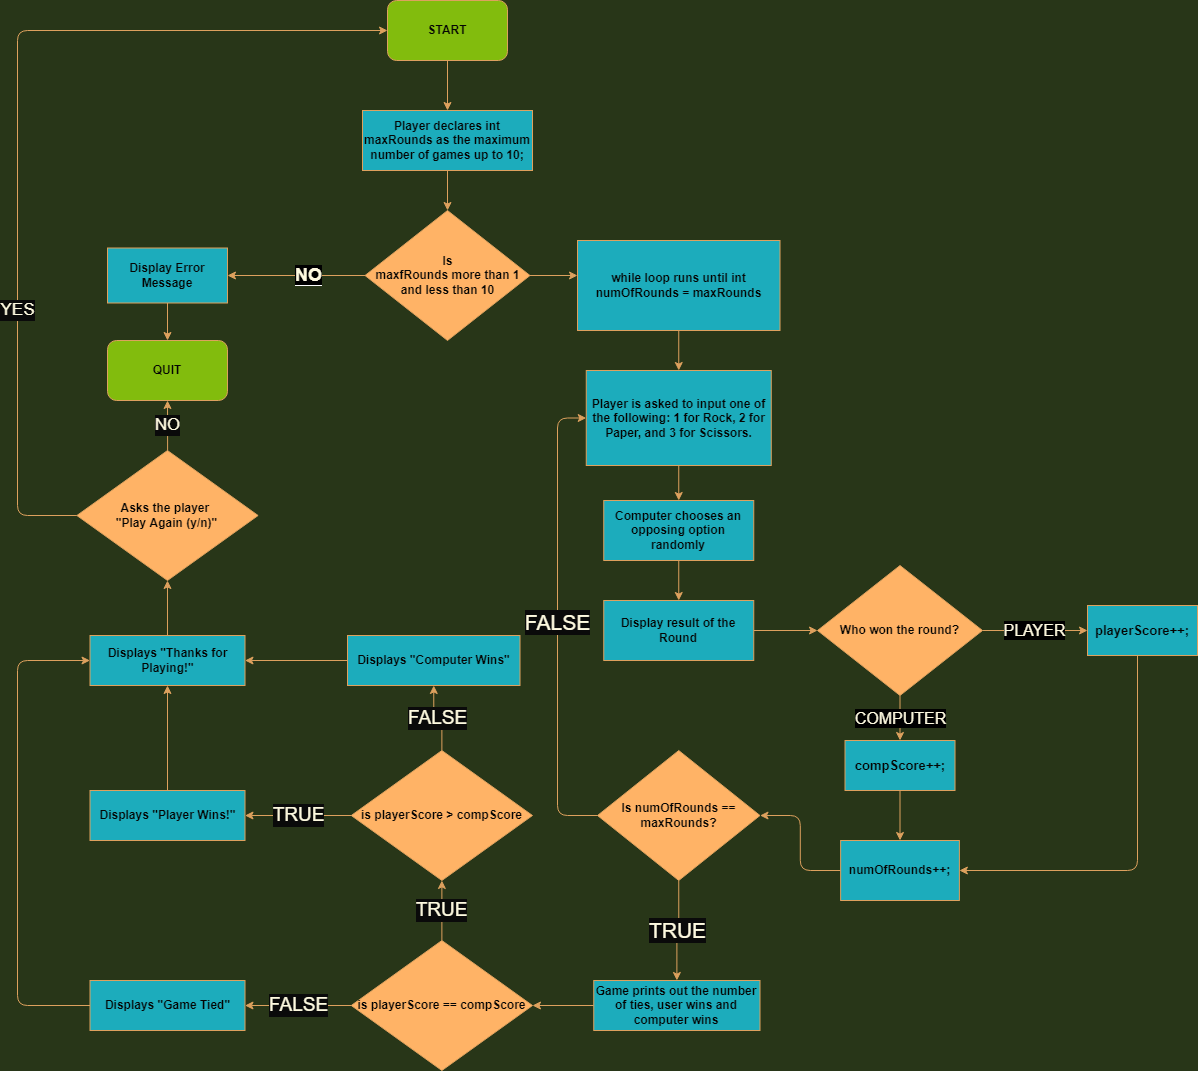

The diagram above was exported from draw.io. Its source (the exported page's mxGraphModel, read from the mxfile embedded in the PNG):
<mxGraphModel dx="780" dy="1144" grid="1" gridSize="10" guides="1" tooltips="1" connect="1" arrows="1" fold="1" page="1" pageScale="10" pageWidth="827" pageHeight="1169" background="#283618" math="0" shadow="0">
  <root>
    <mxCell id="WIyWlLk6GJQsqaUBKTNV-0" />
    <mxCell id="WIyWlLk6GJQsqaUBKTNV-1" parent="WIyWlLk6GJQsqaUBKTNV-0" />
    <mxCell id="PifztxZ9qNnHTtNpJcos-2" style="edgeStyle=orthogonalEdgeStyle;curved=0;rounded=1;sketch=0;orthogonalLoop=1;jettySize=auto;html=1;exitX=0.5;exitY=1;exitDx=0;exitDy=0;entryX=0.5;entryY=0;entryDx=0;entryDy=0;fontColor=#FEFAE0;strokeColor=#DDA15E;fillColor=#BC6C25;" edge="1" parent="WIyWlLk6GJQsqaUBKTNV-1" source="PifztxZ9qNnHTtNpJcos-0" target="PifztxZ9qNnHTtNpJcos-1">
      <mxGeometry relative="1" as="geometry" />
    </mxCell>
    <mxCell id="PifztxZ9qNnHTtNpJcos-0" value="START" style="rounded=1;whiteSpace=wrap;html=1;fillColor=#82BC0D;strokeColor=#DDA15E;fontColor=#050504;fontStyle=1" vertex="1" parent="WIyWlLk6GJQsqaUBKTNV-1">
      <mxGeometry x="690.01" y="50" width="120" height="60" as="geometry" />
    </mxCell>
    <mxCell id="PifztxZ9qNnHTtNpJcos-4" style="edgeStyle=orthogonalEdgeStyle;curved=0;rounded=1;sketch=0;orthogonalLoop=1;jettySize=auto;html=1;exitX=0.5;exitY=1;exitDx=0;exitDy=0;entryX=0.5;entryY=0;entryDx=0;entryDy=0;fontColor=#FEFAE0;strokeColor=#DDA15E;fillColor=#BC6C25;" edge="1" parent="WIyWlLk6GJQsqaUBKTNV-1" source="PifztxZ9qNnHTtNpJcos-1" target="PifztxZ9qNnHTtNpJcos-3">
      <mxGeometry relative="1" as="geometry" />
    </mxCell>
    <mxCell id="PifztxZ9qNnHTtNpJcos-1" value="Player declares int maxRounds as the maximum number of games up to 10;" style="rounded=0;whiteSpace=wrap;html=1;sketch=0;fontColor=#050504;strokeColor=#DDA15E;fillColor=#1CACBC;fontStyle=1" vertex="1" parent="WIyWlLk6GJQsqaUBKTNV-1">
      <mxGeometry x="665" y="160" width="170" height="60" as="geometry" />
    </mxCell>
    <mxCell id="PifztxZ9qNnHTtNpJcos-13" style="edgeStyle=orthogonalEdgeStyle;curved=0;rounded=1;sketch=0;orthogonalLoop=1;jettySize=auto;html=1;exitX=0;exitY=0.5;exitDx=0;exitDy=0;fontColor=#FEFAE0;strokeColor=#DDA15E;fillColor=#BC6C25;entryX=1;entryY=0.5;entryDx=0;entryDy=0;" edge="1" parent="WIyWlLk6GJQsqaUBKTNV-1" source="PifztxZ9qNnHTtNpJcos-3" target="PifztxZ9qNnHTtNpJcos-6">
      <mxGeometry relative="1" as="geometry">
        <mxPoint x="540" y="405" as="targetPoint" />
      </mxGeometry>
    </mxCell>
    <mxCell id="PifztxZ9qNnHTtNpJcos-14" value="&lt;span style=&quot;background-color: rgb(0, 0, 0); font-size: 18px;&quot;&gt;NO&lt;/span&gt;" style="edgeLabel;html=1;align=center;verticalAlign=middle;resizable=0;points=[];fontColor=#FEFAE0;fontStyle=1;fontSize=18;" vertex="1" connectable="0" parent="PifztxZ9qNnHTtNpJcos-13">
      <mxGeometry x="-0.1721" y="-1" relative="1" as="geometry">
        <mxPoint as="offset" />
      </mxGeometry>
    </mxCell>
    <mxCell id="PifztxZ9qNnHTtNpJcos-45" style="edgeStyle=orthogonalEdgeStyle;curved=0;rounded=1;sketch=0;orthogonalLoop=1;jettySize=auto;html=1;entryX=0;entryY=0.389;entryDx=0;entryDy=0;entryPerimeter=0;fontSize=18;fontColor=#FEFAE0;strokeColor=#DDA15E;fillColor=#BC6C25;" edge="1" parent="WIyWlLk6GJQsqaUBKTNV-1" source="PifztxZ9qNnHTtNpJcos-3" target="PifztxZ9qNnHTtNpJcos-33">
      <mxGeometry relative="1" as="geometry" />
    </mxCell>
    <mxCell id="PifztxZ9qNnHTtNpJcos-3" value="Is&lt;br&gt;maxfRounds more than 1&lt;br&gt;and less than 10" style="rhombus;whiteSpace=wrap;html=1;rounded=0;sketch=0;fontColor=#050504;strokeColor=#DDA15E;fillColor=#FFB366;fontStyle=1" vertex="1" parent="WIyWlLk6GJQsqaUBKTNV-1">
      <mxGeometry x="667.51" y="260" width="165" height="130" as="geometry" />
    </mxCell>
    <mxCell id="PifztxZ9qNnHTtNpJcos-16" style="edgeStyle=orthogonalEdgeStyle;curved=0;rounded=1;sketch=0;orthogonalLoop=1;jettySize=auto;html=1;exitX=0.5;exitY=1;exitDx=0;exitDy=0;entryX=0.5;entryY=0;entryDx=0;entryDy=0;fontSize=18;fontColor=#FEFAE0;strokeColor=#DDA15E;fillColor=#BC6C25;" edge="1" parent="WIyWlLk6GJQsqaUBKTNV-1" source="PifztxZ9qNnHTtNpJcos-6" target="PifztxZ9qNnHTtNpJcos-17">
      <mxGeometry relative="1" as="geometry">
        <mxPoint x="500" y="470" as="targetPoint" />
        <Array as="points" />
      </mxGeometry>
    </mxCell>
    <mxCell id="PifztxZ9qNnHTtNpJcos-6" value="Display Error Message" style="rounded=0;whiteSpace=wrap;html=1;sketch=0;fontColor=#050504;strokeColor=#DDA15E;fillColor=#1CACBC;fontStyle=1" vertex="1" parent="WIyWlLk6GJQsqaUBKTNV-1">
      <mxGeometry x="410" y="297.5" width="120" height="55" as="geometry" />
    </mxCell>
    <mxCell id="PifztxZ9qNnHTtNpJcos-17" value="QUIT" style="rounded=1;whiteSpace=wrap;html=1;fillColor=#82BC0D;strokeColor=#DDA15E;fontColor=#050504;fontStyle=1" vertex="1" parent="WIyWlLk6GJQsqaUBKTNV-1">
      <mxGeometry x="410" y="390" width="120" height="60" as="geometry" />
    </mxCell>
    <mxCell id="PifztxZ9qNnHTtNpJcos-38" style="edgeStyle=orthogonalEdgeStyle;curved=0;rounded=1;sketch=0;orthogonalLoop=1;jettySize=auto;html=1;exitX=0.5;exitY=1;exitDx=0;exitDy=0;entryX=0.5;entryY=0;entryDx=0;entryDy=0;fontSize=18;fontColor=#FEFAE0;strokeColor=#DDA15E;fillColor=#BC6C25;" edge="1" parent="WIyWlLk6GJQsqaUBKTNV-1" source="PifztxZ9qNnHTtNpJcos-22" target="PifztxZ9qNnHTtNpJcos-25">
      <mxGeometry relative="1" as="geometry" />
    </mxCell>
    <mxCell id="PifztxZ9qNnHTtNpJcos-22" value="Player is asked to input one of the following: 1 for Rock, 2 for Paper, and 3 for Scissors." style="rounded=0;whiteSpace=wrap;html=1;sketch=0;fontColor=#050504;strokeColor=#DDA15E;fillColor=#1CACBC;fontStyle=1" vertex="1" parent="WIyWlLk6GJQsqaUBKTNV-1">
      <mxGeometry x="888.76" y="420" width="185" height="95" as="geometry" />
    </mxCell>
    <mxCell id="PifztxZ9qNnHTtNpJcos-39" style="edgeStyle=orthogonalEdgeStyle;curved=0;rounded=1;sketch=0;orthogonalLoop=1;jettySize=auto;html=1;exitX=0.5;exitY=1;exitDx=0;exitDy=0;entryX=0.5;entryY=0;entryDx=0;entryDy=0;fontSize=18;fontColor=#FEFAE0;strokeColor=#DDA15E;fillColor=#BC6C25;" edge="1" parent="WIyWlLk6GJQsqaUBKTNV-1" source="PifztxZ9qNnHTtNpJcos-25" target="PifztxZ9qNnHTtNpJcos-27">
      <mxGeometry relative="1" as="geometry" />
    </mxCell>
    <mxCell id="PifztxZ9qNnHTtNpJcos-25" value="Computer chooses an opposing option randomly" style="rounded=0;whiteSpace=wrap;html=1;sketch=0;fontColor=#050504;strokeColor=#DDA15E;fillColor=#1CACBC;fontStyle=1" vertex="1" parent="WIyWlLk6GJQsqaUBKTNV-1">
      <mxGeometry x="906.25" y="550" width="150" height="60" as="geometry" />
    </mxCell>
    <mxCell id="PifztxZ9qNnHTtNpJcos-44" value="" style="edgeStyle=orthogonalEdgeStyle;curved=0;rounded=1;sketch=0;orthogonalLoop=1;jettySize=auto;html=1;fontSize=18;fontColor=#FEFAE0;strokeColor=#DDA15E;fillColor=#BC6C25;" edge="1" parent="WIyWlLk6GJQsqaUBKTNV-1" source="PifztxZ9qNnHTtNpJcos-27" target="PifztxZ9qNnHTtNpJcos-42">
      <mxGeometry relative="1" as="geometry" />
    </mxCell>
    <mxCell id="PifztxZ9qNnHTtNpJcos-27" value="Display result of the Round" style="rounded=0;whiteSpace=wrap;html=1;sketch=0;fontColor=#050504;strokeColor=#DDA15E;fillColor=#1CACBC;fontStyle=1" vertex="1" parent="WIyWlLk6GJQsqaUBKTNV-1">
      <mxGeometry x="906.25" y="650" width="150" height="60" as="geometry" />
    </mxCell>
    <mxCell id="PifztxZ9qNnHTtNpJcos-29" value="Is numOfRounds == maxRounds?" style="rhombus;whiteSpace=wrap;html=1;rounded=0;sketch=0;fontColor=#050504;strokeColor=#DDA15E;fillColor=#FFB366;fontStyle=1" vertex="1" parent="WIyWlLk6GJQsqaUBKTNV-1">
      <mxGeometry x="900.01" y="800" width="162.5" height="130" as="geometry" />
    </mxCell>
    <mxCell id="PifztxZ9qNnHTtNpJcos-35" style="edgeStyle=orthogonalEdgeStyle;curved=0;rounded=1;sketch=0;orthogonalLoop=1;jettySize=auto;html=1;exitX=0.5;exitY=1;exitDx=0;exitDy=0;entryX=0.5;entryY=0;entryDx=0;entryDy=0;fontSize=18;fontColor=#FEFAE0;strokeColor=#DDA15E;fillColor=#BC6C25;" edge="1" parent="WIyWlLk6GJQsqaUBKTNV-1" source="PifztxZ9qNnHTtNpJcos-33" target="PifztxZ9qNnHTtNpJcos-22">
      <mxGeometry relative="1" as="geometry" />
    </mxCell>
    <mxCell id="PifztxZ9qNnHTtNpJcos-33" value="while loop runs until int numOfRounds = maxRounds" style="rounded=0;whiteSpace=wrap;html=1;sketch=0;fontColor=#050504;strokeColor=#DDA15E;fillColor=#1CACBC;fontStyle=1" vertex="1" parent="WIyWlLk6GJQsqaUBKTNV-1">
      <mxGeometry x="880.01" y="290" width="202.5" height="90" as="geometry" />
    </mxCell>
    <mxCell id="PifztxZ9qNnHTtNpJcos-57" value="COMPUTER" style="edgeStyle=orthogonalEdgeStyle;curved=0;rounded=1;sketch=0;orthogonalLoop=1;jettySize=auto;html=1;exitX=0.5;exitY=1;exitDx=0;exitDy=0;entryX=0.5;entryY=0;entryDx=0;entryDy=0;labelBackgroundColor=#000000;fontSize=16;fontColor=#FEFAE0;strokeColor=#DDA15E;fillColor=#BC6C25;" edge="1" parent="WIyWlLk6GJQsqaUBKTNV-1" source="PifztxZ9qNnHTtNpJcos-42" target="PifztxZ9qNnHTtNpJcos-47">
      <mxGeometry relative="1" as="geometry" />
    </mxCell>
    <mxCell id="PifztxZ9qNnHTtNpJcos-58" value="PLAYER" style="edgeStyle=orthogonalEdgeStyle;curved=0;rounded=1;sketch=0;orthogonalLoop=1;jettySize=auto;html=1;exitX=1;exitY=0.5;exitDx=0;exitDy=0;labelBackgroundColor=#000000;fontSize=16;fontColor=#FEFAE0;strokeColor=#DDA15E;fillColor=#BC6C25;" edge="1" parent="WIyWlLk6GJQsqaUBKTNV-1" source="PifztxZ9qNnHTtNpJcos-42" target="PifztxZ9qNnHTtNpJcos-46">
      <mxGeometry relative="1" as="geometry" />
    </mxCell>
    <mxCell id="PifztxZ9qNnHTtNpJcos-42" value="Who won the round?" style="rhombus;whiteSpace=wrap;html=1;rounded=0;sketch=0;fontColor=#050504;strokeColor=#DDA15E;fillColor=#FFB366;fontStyle=1" vertex="1" parent="WIyWlLk6GJQsqaUBKTNV-1">
      <mxGeometry x="1120.01" y="615" width="165" height="130" as="geometry" />
    </mxCell>
    <mxCell id="PifztxZ9qNnHTtNpJcos-79" style="edgeStyle=orthogonalEdgeStyle;curved=0;rounded=1;sketch=0;orthogonalLoop=1;jettySize=auto;html=1;entryX=1;entryY=0.5;entryDx=0;entryDy=0;labelBackgroundColor=#0A0A0A;fontSize=21;fontColor=#FEFAE0;strokeColor=#DDA15E;fillColor=#BC6C25;" edge="1" parent="WIyWlLk6GJQsqaUBKTNV-1" source="PifztxZ9qNnHTtNpJcos-46" target="PifztxZ9qNnHTtNpJcos-51">
      <mxGeometry relative="1" as="geometry">
        <Array as="points">
          <mxPoint x="1440" y="920" />
        </Array>
      </mxGeometry>
    </mxCell>
    <mxCell id="PifztxZ9qNnHTtNpJcos-46" value="playerScore++;" style="rounded=0;whiteSpace=wrap;html=1;sketch=0;fontColor=#050504;strokeColor=#DDA15E;fillColor=#1CACBC;fontSize=13;fontStyle=1" vertex="1" parent="WIyWlLk6GJQsqaUBKTNV-1">
      <mxGeometry x="1390" y="655" width="110" height="50" as="geometry" />
    </mxCell>
    <mxCell id="PifztxZ9qNnHTtNpJcos-78" style="edgeStyle=orthogonalEdgeStyle;curved=0;rounded=1;sketch=0;orthogonalLoop=1;jettySize=auto;html=1;entryX=0.5;entryY=0;entryDx=0;entryDy=0;labelBackgroundColor=#0A0A0A;fontSize=21;fontColor=#FEFAE0;strokeColor=#DDA15E;fillColor=#BC6C25;" edge="1" parent="WIyWlLk6GJQsqaUBKTNV-1" source="PifztxZ9qNnHTtNpJcos-47" target="PifztxZ9qNnHTtNpJcos-51">
      <mxGeometry relative="1" as="geometry" />
    </mxCell>
    <mxCell id="PifztxZ9qNnHTtNpJcos-47" value="compScore++;" style="rounded=0;whiteSpace=wrap;html=1;sketch=0;fontColor=#050504;strokeColor=#DDA15E;fillColor=#1CACBC;fontSize=13;fontStyle=1" vertex="1" parent="WIyWlLk6GJQsqaUBKTNV-1">
      <mxGeometry x="1147.51" y="790" width="110" height="50" as="geometry" />
    </mxCell>
    <mxCell id="PifztxZ9qNnHTtNpJcos-80" style="edgeStyle=orthogonalEdgeStyle;curved=0;rounded=1;sketch=0;orthogonalLoop=1;jettySize=auto;html=1;entryX=1;entryY=0.5;entryDx=0;entryDy=0;labelBackgroundColor=#0A0A0A;fontSize=21;fontColor=#FEFAE0;strokeColor=#DDA15E;fillColor=#BC6C25;" edge="1" parent="WIyWlLk6GJQsqaUBKTNV-1" source="PifztxZ9qNnHTtNpJcos-51" target="PifztxZ9qNnHTtNpJcos-29">
      <mxGeometry relative="1" as="geometry" />
    </mxCell>
    <mxCell id="PifztxZ9qNnHTtNpJcos-51" value="numOfRounds++;" style="rounded=0;whiteSpace=wrap;html=1;sketch=0;fontColor=#050504;strokeColor=#DDA15E;fillColor=#1CACBC;fontStyle=1" vertex="1" parent="WIyWlLk6GJQsqaUBKTNV-1">
      <mxGeometry x="1143.13" y="890" width="118.75" height="60" as="geometry" />
    </mxCell>
    <mxCell id="PifztxZ9qNnHTtNpJcos-73" value="FALSE" style="edgeStyle=orthogonalEdgeStyle;curved=0;rounded=1;sketch=0;orthogonalLoop=1;jettySize=auto;html=1;labelBackgroundColor=#0A0A0A;fontSize=21;fontColor=#FEFAE0;strokeColor=#DDA15E;fillColor=#BC6C25;entryX=0;entryY=0.5;entryDx=0;entryDy=0;exitX=0;exitY=0.5;exitDx=0;exitDy=0;" edge="1" parent="WIyWlLk6GJQsqaUBKTNV-1" source="PifztxZ9qNnHTtNpJcos-29" target="PifztxZ9qNnHTtNpJcos-22">
      <mxGeometry relative="1" as="geometry">
        <mxPoint x="730" y="790" as="sourcePoint" />
        <mxPoint x="770" y="740" as="targetPoint" />
        <Array as="points">
          <mxPoint x="860" y="865" />
          <mxPoint x="860" y="468" />
        </Array>
      </mxGeometry>
    </mxCell>
    <mxCell id="PifztxZ9qNnHTtNpJcos-74" value="TRUE" style="edgeStyle=orthogonalEdgeStyle;curved=0;rounded=1;sketch=0;orthogonalLoop=1;jettySize=auto;html=1;labelBackgroundColor=#0A0A0A;fontSize=21;fontColor=#FEFAE0;strokeColor=#DDA15E;fillColor=#BC6C25;exitX=0.5;exitY=1;exitDx=0;exitDy=0;entryX=0.5;entryY=0;entryDx=0;entryDy=0;" edge="1" parent="WIyWlLk6GJQsqaUBKTNV-1" source="PifztxZ9qNnHTtNpJcos-29" target="PifztxZ9qNnHTtNpJcos-75">
      <mxGeometry relative="1" as="geometry">
        <mxPoint x="761.25" y="830" as="sourcePoint" />
        <mxPoint x="620" y="885" as="targetPoint" />
      </mxGeometry>
    </mxCell>
    <mxCell id="PifztxZ9qNnHTtNpJcos-77" style="edgeStyle=orthogonalEdgeStyle;curved=0;rounded=1;sketch=0;orthogonalLoop=1;jettySize=auto;html=1;entryX=1;entryY=0.5;entryDx=0;entryDy=0;labelBackgroundColor=#0A0A0A;fontSize=21;fontColor=#FEFAE0;strokeColor=#DDA15E;fillColor=#BC6C25;exitX=0;exitY=0.5;exitDx=0;exitDy=0;" edge="1" parent="WIyWlLk6GJQsqaUBKTNV-1" source="PifztxZ9qNnHTtNpJcos-75" target="PifztxZ9qNnHTtNpJcos-76">
      <mxGeometry relative="1" as="geometry">
        <mxPoint x="740" y="1060" as="sourcePoint" />
      </mxGeometry>
    </mxCell>
    <mxCell id="PifztxZ9qNnHTtNpJcos-75" value="Game prints out the number of ties, user wins and computer wins" style="rounded=0;whiteSpace=wrap;html=1;sketch=0;fontColor=#050504;strokeColor=#DDA15E;fillColor=#1CACBC;fontStyle=1" vertex="1" parent="WIyWlLk6GJQsqaUBKTNV-1">
      <mxGeometry x="896.25" y="1030" width="166.25" height="50" as="geometry" />
    </mxCell>
    <mxCell id="PifztxZ9qNnHTtNpJcos-84" value="FALSE" style="edgeStyle=orthogonalEdgeStyle;curved=0;rounded=1;sketch=0;orthogonalLoop=1;jettySize=auto;html=1;labelBackgroundColor=#0A0A0A;fontSize=19;fontColor=#FEFAE0;strokeColor=#DDA15E;fillColor=#BC6C25;entryX=1;entryY=0.5;entryDx=0;entryDy=0;" edge="1" parent="WIyWlLk6GJQsqaUBKTNV-1" source="PifztxZ9qNnHTtNpJcos-76" target="PifztxZ9qNnHTtNpJcos-81">
      <mxGeometry relative="1" as="geometry">
        <mxPoint x="590" y="1055" as="targetPoint" />
      </mxGeometry>
    </mxCell>
    <mxCell id="PifztxZ9qNnHTtNpJcos-87" value="TRUE" style="edgeStyle=orthogonalEdgeStyle;curved=0;rounded=1;sketch=0;orthogonalLoop=1;jettySize=auto;html=1;exitX=0.5;exitY=0;exitDx=0;exitDy=0;entryX=0.5;entryY=1;entryDx=0;entryDy=0;labelBackgroundColor=#0A0A0A;fontSize=19;fontColor=#FEFAE0;strokeColor=#DDA15E;fillColor=#BC6C25;" edge="1" parent="WIyWlLk6GJQsqaUBKTNV-1" source="PifztxZ9qNnHTtNpJcos-76" target="PifztxZ9qNnHTtNpJcos-86">
      <mxGeometry relative="1" as="geometry" />
    </mxCell>
    <mxCell id="PifztxZ9qNnHTtNpJcos-76" value="is playerScore == compScore" style="rhombus;whiteSpace=wrap;html=1;rounded=0;sketch=0;fontColor=#050504;strokeColor=#DDA15E;fillColor=#FFB366;fontStyle=1" vertex="1" parent="WIyWlLk6GJQsqaUBKTNV-1">
      <mxGeometry x="653.75" y="990" width="181.25" height="130" as="geometry" />
    </mxCell>
    <mxCell id="PifztxZ9qNnHTtNpJcos-96" style="edgeStyle=orthogonalEdgeStyle;curved=0;rounded=1;sketch=0;orthogonalLoop=1;jettySize=auto;html=1;exitX=0;exitY=0.5;exitDx=0;exitDy=0;entryX=0;entryY=0.5;entryDx=0;entryDy=0;labelBackgroundColor=#0A0A0A;fontSize=19;fontColor=#FEFAE0;strokeColor=#DDA15E;fillColor=#BC6C25;" edge="1" parent="WIyWlLk6GJQsqaUBKTNV-1" source="PifztxZ9qNnHTtNpJcos-81" target="PifztxZ9qNnHTtNpJcos-97">
      <mxGeometry relative="1" as="geometry">
        <mxPoint x="370" y="695" as="targetPoint" />
        <Array as="points">
          <mxPoint x="320" y="1055" />
          <mxPoint x="320" y="710" />
        </Array>
      </mxGeometry>
    </mxCell>
    <mxCell id="PifztxZ9qNnHTtNpJcos-81" value="Displays &quot;Game Tied&quot;" style="rounded=0;whiteSpace=wrap;html=1;sketch=0;fontColor=#050504;strokeColor=#DDA15E;fillColor=#1CACBC;fontStyle=1" vertex="1" parent="WIyWlLk6GJQsqaUBKTNV-1">
      <mxGeometry x="392.5" y="1030" width="155" height="50" as="geometry" />
    </mxCell>
    <mxCell id="PifztxZ9qNnHTtNpJcos-95" style="edgeStyle=orthogonalEdgeStyle;curved=0;rounded=1;sketch=0;orthogonalLoop=1;jettySize=auto;html=1;labelBackgroundColor=#0A0A0A;fontSize=19;fontColor=#FEFAE0;strokeColor=#DDA15E;fillColor=#BC6C25;entryX=0.5;entryY=1;entryDx=0;entryDy=0;" edge="1" parent="WIyWlLk6GJQsqaUBKTNV-1" source="PifztxZ9qNnHTtNpJcos-82" target="PifztxZ9qNnHTtNpJcos-97">
      <mxGeometry relative="1" as="geometry">
        <mxPoint x="470" y="780" as="targetPoint" />
      </mxGeometry>
    </mxCell>
    <mxCell id="PifztxZ9qNnHTtNpJcos-82" value="Displays &quot;Player Wins!&quot;" style="rounded=0;whiteSpace=wrap;html=1;sketch=0;fontColor=#050504;strokeColor=#DDA15E;fillColor=#1CACBC;fontStyle=1" vertex="1" parent="WIyWlLk6GJQsqaUBKTNV-1">
      <mxGeometry x="392.5" y="840" width="155" height="50" as="geometry" />
    </mxCell>
    <mxCell id="PifztxZ9qNnHTtNpJcos-94" style="edgeStyle=orthogonalEdgeStyle;curved=0;rounded=1;sketch=0;orthogonalLoop=1;jettySize=auto;html=1;entryX=1;entryY=0.5;entryDx=0;entryDy=0;labelBackgroundColor=#0A0A0A;fontSize=19;fontColor=#FEFAE0;strokeColor=#DDA15E;fillColor=#BC6C25;" edge="1" parent="WIyWlLk6GJQsqaUBKTNV-1" source="PifztxZ9qNnHTtNpJcos-83" target="PifztxZ9qNnHTtNpJcos-97">
      <mxGeometry relative="1" as="geometry">
        <mxPoint x="551.25" y="695" as="targetPoint" />
      </mxGeometry>
    </mxCell>
    <mxCell id="PifztxZ9qNnHTtNpJcos-83" value="Displays &quot;Computer Wins&quot;" style="rounded=0;whiteSpace=wrap;html=1;sketch=0;fontColor=#050504;strokeColor=#DDA15E;fillColor=#1CACBC;fontStyle=1" vertex="1" parent="WIyWlLk6GJQsqaUBKTNV-1">
      <mxGeometry x="650" y="685" width="172.51" height="50" as="geometry" />
    </mxCell>
    <mxCell id="PifztxZ9qNnHTtNpJcos-86" value="is playerScore &amp;gt; compScore" style="rhombus;whiteSpace=wrap;html=1;rounded=0;sketch=0;fontColor=#050504;strokeColor=#DDA15E;fillColor=#FFB366;fontStyle=1" vertex="1" parent="WIyWlLk6GJQsqaUBKTNV-1">
      <mxGeometry x="653.75" y="800" width="181.25" height="130" as="geometry" />
    </mxCell>
    <mxCell id="PifztxZ9qNnHTtNpJcos-90" value="TRUE" style="edgeStyle=orthogonalEdgeStyle;curved=0;rounded=1;sketch=0;orthogonalLoop=1;jettySize=auto;html=1;exitX=0;exitY=0.5;exitDx=0;exitDy=0;entryX=1;entryY=0.5;entryDx=0;entryDy=0;labelBackgroundColor=#0A0A0A;fontSize=19;fontColor=#FEFAE0;strokeColor=#DDA15E;fillColor=#BC6C25;" edge="1" parent="WIyWlLk6GJQsqaUBKTNV-1" source="PifztxZ9qNnHTtNpJcos-86" target="PifztxZ9qNnHTtNpJcos-82">
      <mxGeometry relative="1" as="geometry">
        <mxPoint x="547.4950000000001" y="920" as="sourcePoint" />
        <mxPoint x="547.4950000000001" y="850" as="targetPoint" />
        <Array as="points" />
      </mxGeometry>
    </mxCell>
    <mxCell id="PifztxZ9qNnHTtNpJcos-92" value="FALSE" style="edgeStyle=orthogonalEdgeStyle;curved=0;rounded=1;sketch=0;orthogonalLoop=1;jettySize=auto;html=1;exitX=0.5;exitY=0;exitDx=0;exitDy=0;entryX=0.5;entryY=1;entryDx=0;entryDy=0;labelBackgroundColor=#0A0A0A;fontSize=19;fontColor=#FEFAE0;strokeColor=#DDA15E;fillColor=#BC6C25;" edge="1" parent="WIyWlLk6GJQsqaUBKTNV-1" source="PifztxZ9qNnHTtNpJcos-86" target="PifztxZ9qNnHTtNpJcos-83">
      <mxGeometry relative="1" as="geometry">
        <mxPoint x="749.5050000000001" y="790" as="sourcePoint" />
        <mxPoint x="749.5050000000001" y="720" as="targetPoint" />
      </mxGeometry>
    </mxCell>
    <mxCell id="PifztxZ9qNnHTtNpJcos-99" style="edgeStyle=orthogonalEdgeStyle;curved=0;rounded=1;sketch=0;orthogonalLoop=1;jettySize=auto;html=1;entryX=0.5;entryY=1;entryDx=0;entryDy=0;labelBackgroundColor=#0A0A0A;fontSize=19;fontColor=#FEFAE0;strokeColor=#DDA15E;fillColor=#BC6C25;" edge="1" parent="WIyWlLk6GJQsqaUBKTNV-1" source="PifztxZ9qNnHTtNpJcos-97" target="PifztxZ9qNnHTtNpJcos-98">
      <mxGeometry relative="1" as="geometry" />
    </mxCell>
    <mxCell id="PifztxZ9qNnHTtNpJcos-97" value="Displays &quot;Thanks for Playing!&quot;" style="rounded=0;whiteSpace=wrap;html=1;sketch=0;fontColor=#050504;strokeColor=#DDA15E;fillColor=#1CACBC;fontStyle=1" vertex="1" parent="WIyWlLk6GJQsqaUBKTNV-1">
      <mxGeometry x="392.5" y="685" width="155" height="50" as="geometry" />
    </mxCell>
    <mxCell id="PifztxZ9qNnHTtNpJcos-100" value="NO" style="edgeStyle=orthogonalEdgeStyle;curved=0;rounded=1;sketch=0;orthogonalLoop=1;jettySize=auto;html=1;entryX=0.5;entryY=1;entryDx=0;entryDy=0;labelBackgroundColor=#0A0A0A;fontSize=17;fontColor=#FEFAE0;strokeColor=#DDA15E;fillColor=#BC6C25;" edge="1" parent="WIyWlLk6GJQsqaUBKTNV-1" source="PifztxZ9qNnHTtNpJcos-98" target="PifztxZ9qNnHTtNpJcos-17">
      <mxGeometry relative="1" as="geometry" />
    </mxCell>
    <mxCell id="PifztxZ9qNnHTtNpJcos-101" value="YES" style="edgeStyle=orthogonalEdgeStyle;curved=0;rounded=1;sketch=0;orthogonalLoop=1;jettySize=auto;html=1;entryX=0;entryY=0.5;entryDx=0;entryDy=0;labelBackgroundColor=#0A0A0A;fontSize=17;fontColor=#FEFAE0;strokeColor=#DDA15E;fillColor=#BC6C25;" edge="1" parent="WIyWlLk6GJQsqaUBKTNV-1" source="PifztxZ9qNnHTtNpJcos-98" target="PifztxZ9qNnHTtNpJcos-0">
      <mxGeometry x="-0.4218" relative="1" as="geometry">
        <Array as="points">
          <mxPoint x="320" y="565" />
          <mxPoint x="320" y="80" />
        </Array>
        <mxPoint as="offset" />
      </mxGeometry>
    </mxCell>
    <mxCell id="PifztxZ9qNnHTtNpJcos-98" value="Asks the player&amp;nbsp;&lt;br&gt;&quot;Play Again (y/n)&quot;" style="rhombus;whiteSpace=wrap;html=1;rounded=0;sketch=0;fontColor=#050504;strokeColor=#DDA15E;fillColor=#FFB366;fontStyle=1" vertex="1" parent="WIyWlLk6GJQsqaUBKTNV-1">
      <mxGeometry x="379.37" y="500" width="181.25" height="130" as="geometry" />
    </mxCell>
  </root>
</mxGraphModel>